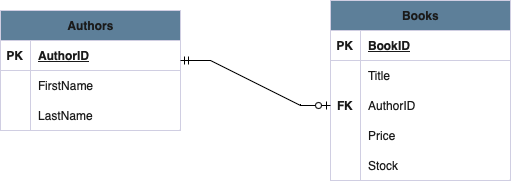

The diagram above was exported from draw.io. Its source (the exported page's mxGraphModel, read from the mxfile embedded in the PNG):
<mxGraphModel dx="1434" dy="804" grid="1" gridSize="10" guides="1" tooltips="1" connect="1" arrows="1" fold="1" page="1" pageScale="1" pageWidth="850" pageHeight="1100" math="0" shadow="0" extFonts="Permanent Marker^https://fonts.googleapis.com/css?family=Permanent+Marker">
  <root>
    <mxCell id="0" />
    <mxCell id="1" parent="0" />
    <mxCell id="xHrjuh5JmwoDM0cJdsjO-8" value="Authors" style="shape=table;startSize=30;container=1;collapsible=1;childLayout=tableLayout;fixedRows=1;rowLines=0;fontStyle=1;align=center;resizeLast=1;html=1;strokeColor=#D0CEE2;fontColor=#1A1A1A;fillColor=#5D7F99;labelBackgroundColor=none;" parent="1" vertex="1">
      <mxGeometry x="140" y="410" width="180" height="120" as="geometry" />
    </mxCell>
    <mxCell id="xHrjuh5JmwoDM0cJdsjO-9" value="" style="shape=tableRow;horizontal=0;startSize=0;swimlaneHead=0;swimlaneBody=0;fillColor=none;collapsible=0;dropTarget=0;points=[[0,0.5],[1,0.5]];portConstraint=eastwest;top=0;left=0;right=0;bottom=1;strokeColor=#D0CEE2;fontColor=#1A1A1A;labelBackgroundColor=none;" parent="xHrjuh5JmwoDM0cJdsjO-8" vertex="1">
      <mxGeometry y="30" width="180" height="30" as="geometry" />
    </mxCell>
    <mxCell id="xHrjuh5JmwoDM0cJdsjO-10" value="PK" style="shape=partialRectangle;connectable=0;fillColor=none;top=0;left=0;bottom=0;right=0;fontStyle=1;overflow=hidden;whiteSpace=wrap;html=1;strokeColor=#D0CEE2;fontColor=#1A1A1A;labelBackgroundColor=none;" parent="xHrjuh5JmwoDM0cJdsjO-9" vertex="1">
      <mxGeometry width="30" height="30" as="geometry">
        <mxRectangle width="30" height="30" as="alternateBounds" />
      </mxGeometry>
    </mxCell>
    <mxCell id="xHrjuh5JmwoDM0cJdsjO-11" value="AuthorID" style="shape=partialRectangle;connectable=0;fillColor=none;top=0;left=0;bottom=0;right=0;align=left;spacingLeft=6;fontStyle=5;overflow=hidden;whiteSpace=wrap;html=1;strokeColor=#D0CEE2;fontColor=#1A1A1A;labelBackgroundColor=none;" parent="xHrjuh5JmwoDM0cJdsjO-9" vertex="1">
      <mxGeometry x="30" width="150" height="30" as="geometry">
        <mxRectangle width="150" height="30" as="alternateBounds" />
      </mxGeometry>
    </mxCell>
    <mxCell id="xHrjuh5JmwoDM0cJdsjO-12" value="" style="shape=tableRow;horizontal=0;startSize=0;swimlaneHead=0;swimlaneBody=0;fillColor=none;collapsible=0;dropTarget=0;points=[[0,0.5],[1,0.5]];portConstraint=eastwest;top=0;left=0;right=0;bottom=0;strokeColor=#D0CEE2;fontColor=#1A1A1A;labelBackgroundColor=none;" parent="xHrjuh5JmwoDM0cJdsjO-8" vertex="1">
      <mxGeometry y="60" width="180" height="30" as="geometry" />
    </mxCell>
    <mxCell id="xHrjuh5JmwoDM0cJdsjO-13" value="" style="shape=partialRectangle;connectable=0;fillColor=none;top=0;left=0;bottom=0;right=0;editable=1;overflow=hidden;whiteSpace=wrap;html=1;strokeColor=#D0CEE2;fontColor=#1A1A1A;labelBackgroundColor=none;" parent="xHrjuh5JmwoDM0cJdsjO-12" vertex="1">
      <mxGeometry width="30" height="30" as="geometry">
        <mxRectangle width="30" height="30" as="alternateBounds" />
      </mxGeometry>
    </mxCell>
    <mxCell id="xHrjuh5JmwoDM0cJdsjO-14" value="FirstName" style="shape=partialRectangle;connectable=0;fillColor=none;top=0;left=0;bottom=0;right=0;align=left;spacingLeft=6;overflow=hidden;whiteSpace=wrap;html=1;strokeColor=#D0CEE2;fontColor=#1A1A1A;labelBackgroundColor=none;" parent="xHrjuh5JmwoDM0cJdsjO-12" vertex="1">
      <mxGeometry x="30" width="150" height="30" as="geometry">
        <mxRectangle width="150" height="30" as="alternateBounds" />
      </mxGeometry>
    </mxCell>
    <mxCell id="xHrjuh5JmwoDM0cJdsjO-15" value="" style="shape=tableRow;horizontal=0;startSize=0;swimlaneHead=0;swimlaneBody=0;fillColor=none;collapsible=0;dropTarget=0;points=[[0,0.5],[1,0.5]];portConstraint=eastwest;top=0;left=0;right=0;bottom=0;strokeColor=#D0CEE2;fontColor=#1A1A1A;labelBackgroundColor=none;" parent="xHrjuh5JmwoDM0cJdsjO-8" vertex="1">
      <mxGeometry y="90" width="180" height="30" as="geometry" />
    </mxCell>
    <mxCell id="xHrjuh5JmwoDM0cJdsjO-16" value="" style="shape=partialRectangle;connectable=0;fillColor=none;top=0;left=0;bottom=0;right=0;editable=1;overflow=hidden;whiteSpace=wrap;html=1;strokeColor=#D0CEE2;fontColor=#1A1A1A;labelBackgroundColor=none;" parent="xHrjuh5JmwoDM0cJdsjO-15" vertex="1">
      <mxGeometry width="30" height="30" as="geometry">
        <mxRectangle width="30" height="30" as="alternateBounds" />
      </mxGeometry>
    </mxCell>
    <mxCell id="xHrjuh5JmwoDM0cJdsjO-17" value="LastName" style="shape=partialRectangle;connectable=0;fillColor=none;top=0;left=0;bottom=0;right=0;align=left;spacingLeft=6;overflow=hidden;whiteSpace=wrap;html=1;strokeColor=#D0CEE2;fontColor=#1A1A1A;labelBackgroundColor=none;" parent="xHrjuh5JmwoDM0cJdsjO-15" vertex="1">
      <mxGeometry x="30" width="150" height="30" as="geometry">
        <mxRectangle width="150" height="30" as="alternateBounds" />
      </mxGeometry>
    </mxCell>
    <mxCell id="xHrjuh5JmwoDM0cJdsjO-21" value="Books" style="shape=table;startSize=30;container=1;collapsible=1;childLayout=tableLayout;fixedRows=1;rowLines=0;fontStyle=1;align=center;resizeLast=1;html=1;strokeColor=#D0CEE2;fontColor=#1A1A1A;fillColor=#5D7F99;labelBackgroundColor=none;" parent="1" vertex="1">
      <mxGeometry x="470" y="400" width="180" height="180" as="geometry" />
    </mxCell>
    <mxCell id="xHrjuh5JmwoDM0cJdsjO-22" value="" style="shape=tableRow;horizontal=0;startSize=0;swimlaneHead=0;swimlaneBody=0;fillColor=none;collapsible=0;dropTarget=0;points=[[0,0.5],[1,0.5]];portConstraint=eastwest;top=0;left=0;right=0;bottom=1;strokeColor=#D0CEE2;fontColor=#1A1A1A;labelBackgroundColor=none;" parent="xHrjuh5JmwoDM0cJdsjO-21" vertex="1">
      <mxGeometry y="30" width="180" height="30" as="geometry" />
    </mxCell>
    <mxCell id="xHrjuh5JmwoDM0cJdsjO-23" value="PK" style="shape=partialRectangle;connectable=0;fillColor=none;top=0;left=0;bottom=0;right=0;fontStyle=1;overflow=hidden;whiteSpace=wrap;html=1;strokeColor=#D0CEE2;fontColor=#1A1A1A;labelBackgroundColor=none;" parent="xHrjuh5JmwoDM0cJdsjO-22" vertex="1">
      <mxGeometry width="30" height="30" as="geometry">
        <mxRectangle width="30" height="30" as="alternateBounds" />
      </mxGeometry>
    </mxCell>
    <mxCell id="xHrjuh5JmwoDM0cJdsjO-24" value="BookID" style="shape=partialRectangle;connectable=0;fillColor=none;top=0;left=0;bottom=0;right=0;align=left;spacingLeft=6;fontStyle=5;overflow=hidden;whiteSpace=wrap;html=1;strokeColor=#D0CEE2;fontColor=#1A1A1A;labelBackgroundColor=none;" parent="xHrjuh5JmwoDM0cJdsjO-22" vertex="1">
      <mxGeometry x="30" width="150" height="30" as="geometry">
        <mxRectangle width="150" height="30" as="alternateBounds" />
      </mxGeometry>
    </mxCell>
    <mxCell id="xHrjuh5JmwoDM0cJdsjO-25" value="" style="shape=tableRow;horizontal=0;startSize=0;swimlaneHead=0;swimlaneBody=0;fillColor=none;collapsible=0;dropTarget=0;points=[[0,0.5],[1,0.5]];portConstraint=eastwest;top=0;left=0;right=0;bottom=0;strokeColor=#D0CEE2;fontColor=#1A1A1A;labelBackgroundColor=none;" parent="xHrjuh5JmwoDM0cJdsjO-21" vertex="1">
      <mxGeometry y="60" width="180" height="30" as="geometry" />
    </mxCell>
    <mxCell id="xHrjuh5JmwoDM0cJdsjO-26" value="" style="shape=partialRectangle;connectable=0;fillColor=none;top=0;left=0;bottom=0;right=0;editable=1;overflow=hidden;whiteSpace=wrap;html=1;strokeColor=#D0CEE2;fontColor=#1A1A1A;labelBackgroundColor=none;" parent="xHrjuh5JmwoDM0cJdsjO-25" vertex="1">
      <mxGeometry width="30" height="30" as="geometry">
        <mxRectangle width="30" height="30" as="alternateBounds" />
      </mxGeometry>
    </mxCell>
    <mxCell id="xHrjuh5JmwoDM0cJdsjO-27" value="Title" style="shape=partialRectangle;connectable=0;fillColor=none;top=0;left=0;bottom=0;right=0;align=left;spacingLeft=6;overflow=hidden;whiteSpace=wrap;html=1;strokeColor=#D0CEE2;fontColor=#1A1A1A;labelBackgroundColor=none;" parent="xHrjuh5JmwoDM0cJdsjO-25" vertex="1">
      <mxGeometry x="30" width="150" height="30" as="geometry">
        <mxRectangle width="150" height="30" as="alternateBounds" />
      </mxGeometry>
    </mxCell>
    <mxCell id="xHrjuh5JmwoDM0cJdsjO-28" value="" style="shape=tableRow;horizontal=0;startSize=0;swimlaneHead=0;swimlaneBody=0;fillColor=none;collapsible=0;dropTarget=0;points=[[0,0.5],[1,0.5]];portConstraint=eastwest;top=0;left=0;right=0;bottom=0;strokeColor=#D0CEE2;fontColor=#1A1A1A;labelBackgroundColor=none;" parent="xHrjuh5JmwoDM0cJdsjO-21" vertex="1">
      <mxGeometry y="90" width="180" height="30" as="geometry" />
    </mxCell>
    <mxCell id="xHrjuh5JmwoDM0cJdsjO-29" value="FK" style="shape=partialRectangle;connectable=0;fillColor=none;top=0;left=0;bottom=0;right=0;editable=1;overflow=hidden;whiteSpace=wrap;html=1;strokeColor=#D0CEE2;fontColor=#1A1A1A;labelBackgroundColor=none;fontStyle=1;" parent="xHrjuh5JmwoDM0cJdsjO-28" vertex="1">
      <mxGeometry width="30" height="30" as="geometry">
        <mxRectangle width="30" height="30" as="alternateBounds" />
      </mxGeometry>
    </mxCell>
    <mxCell id="xHrjuh5JmwoDM0cJdsjO-30" value="AuthorID" style="shape=partialRectangle;connectable=0;fillColor=none;top=0;left=0;bottom=0;right=0;align=left;spacingLeft=6;overflow=hidden;whiteSpace=wrap;html=1;strokeColor=#D0CEE2;fontColor=#1A1A1A;labelBackgroundColor=none;" parent="xHrjuh5JmwoDM0cJdsjO-28" vertex="1">
      <mxGeometry x="30" width="150" height="30" as="geometry">
        <mxRectangle width="150" height="30" as="alternateBounds" />
      </mxGeometry>
    </mxCell>
    <mxCell id="xHrjuh5JmwoDM0cJdsjO-31" value="" style="shape=tableRow;horizontal=0;startSize=0;swimlaneHead=0;swimlaneBody=0;fillColor=none;collapsible=0;dropTarget=0;points=[[0,0.5],[1,0.5]];portConstraint=eastwest;top=0;left=0;right=0;bottom=0;strokeColor=#D0CEE2;fontColor=#1A1A1A;labelBackgroundColor=none;" parent="xHrjuh5JmwoDM0cJdsjO-21" vertex="1">
      <mxGeometry y="120" width="180" height="30" as="geometry" />
    </mxCell>
    <mxCell id="xHrjuh5JmwoDM0cJdsjO-32" value="" style="shape=partialRectangle;connectable=0;fillColor=none;top=0;left=0;bottom=0;right=0;editable=1;overflow=hidden;whiteSpace=wrap;html=1;strokeColor=#D0CEE2;fontColor=#1A1A1A;labelBackgroundColor=none;" parent="xHrjuh5JmwoDM0cJdsjO-31" vertex="1">
      <mxGeometry width="30" height="30" as="geometry">
        <mxRectangle width="30" height="30" as="alternateBounds" />
      </mxGeometry>
    </mxCell>
    <mxCell id="xHrjuh5JmwoDM0cJdsjO-33" value="Price" style="shape=partialRectangle;connectable=0;fillColor=none;top=0;left=0;bottom=0;right=0;align=left;spacingLeft=6;overflow=hidden;whiteSpace=wrap;html=1;strokeColor=#D0CEE2;fontColor=#1A1A1A;labelBackgroundColor=none;" parent="xHrjuh5JmwoDM0cJdsjO-31" vertex="1">
      <mxGeometry x="30" width="150" height="30" as="geometry">
        <mxRectangle width="150" height="30" as="alternateBounds" />
      </mxGeometry>
    </mxCell>
    <mxCell id="xHrjuh5JmwoDM0cJdsjO-34" value="" style="shape=tableRow;horizontal=0;startSize=0;swimlaneHead=0;swimlaneBody=0;fillColor=none;collapsible=0;dropTarget=0;points=[[0,0.5],[1,0.5]];portConstraint=eastwest;top=0;left=0;right=0;bottom=0;strokeColor=#D0CEE2;fontColor=#1A1A1A;labelBackgroundColor=none;" parent="xHrjuh5JmwoDM0cJdsjO-21" vertex="1">
      <mxGeometry y="150" width="180" height="30" as="geometry" />
    </mxCell>
    <mxCell id="xHrjuh5JmwoDM0cJdsjO-35" value="" style="shape=partialRectangle;connectable=0;fillColor=none;top=0;left=0;bottom=0;right=0;editable=1;overflow=hidden;whiteSpace=wrap;html=1;strokeColor=#D0CEE2;fontColor=#1A1A1A;labelBackgroundColor=none;" parent="xHrjuh5JmwoDM0cJdsjO-34" vertex="1">
      <mxGeometry width="30" height="30" as="geometry">
        <mxRectangle width="30" height="30" as="alternateBounds" />
      </mxGeometry>
    </mxCell>
    <mxCell id="xHrjuh5JmwoDM0cJdsjO-36" value="Stock" style="shape=partialRectangle;connectable=0;fillColor=none;top=0;left=0;bottom=0;right=0;align=left;spacingLeft=6;overflow=hidden;whiteSpace=wrap;html=1;strokeColor=#D0CEE2;fontColor=#1A1A1A;labelBackgroundColor=none;" parent="xHrjuh5JmwoDM0cJdsjO-34" vertex="1">
      <mxGeometry x="30" width="150" height="30" as="geometry">
        <mxRectangle width="150" height="30" as="alternateBounds" />
      </mxGeometry>
    </mxCell>
    <mxCell id="xHrjuh5JmwoDM0cJdsjO-39" value="" style="edgeStyle=entityRelationEdgeStyle;fontSize=12;html=1;endArrow=ERzeroToOne;startArrow=ERmandOne;rounded=0;entryX=0;entryY=0.5;entryDx=0;entryDy=0;" parent="1" target="xHrjuh5JmwoDM0cJdsjO-28" edge="1">
      <mxGeometry width="100" height="100" relative="1" as="geometry">
        <mxPoint x="320" y="460" as="sourcePoint" />
        <mxPoint x="420" y="360" as="targetPoint" />
      </mxGeometry>
    </mxCell>
  </root>
</mxGraphModel>